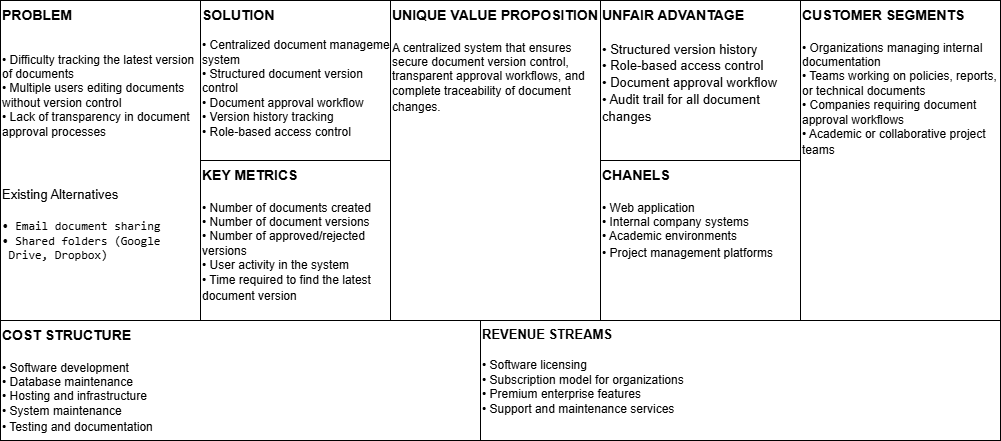

The diagram above was exported from draw.io. Its source (the exported page's mxGraphModel, read from the mxfile embedded in the PNG):
<mxGraphModel dx="1042" dy="562" grid="1" gridSize="10" guides="1" tooltips="1" connect="1" arrows="1" fold="1" page="1" pageScale="1" pageWidth="827" pageHeight="1169" math="0" shadow="0">
  <root>
    <mxCell id="0" />
    <mxCell id="1" parent="0" />
    <mxCell id="mrXr83HH3eoyKRDfhfxI-1" parent="1" style="rounded=0;whiteSpace=wrap;html=1;align=left;verticalAlign=top;" value="&lt;b&gt;&lt;font style=&quot;font-size: 14px;&quot;&gt;PROBLEM&amp;nbsp; &amp;nbsp;&lt;/font&gt;&lt;/b&gt;&lt;div&gt;&lt;span style=&quot;background-color: transparent;&quot;&gt;&lt;b&gt;&lt;br&gt;&lt;/b&gt;&lt;/span&gt;&lt;/div&gt;&lt;div&gt;&lt;span style=&quot;background-color: transparent;&quot;&gt;&lt;br&gt;&lt;/span&gt;&lt;/div&gt;&lt;div&gt;&lt;span style=&quot;background-color: transparent; color: light-dark(rgb(0, 0, 0), rgb(255, 255, 255));&quot;&gt;• Difficulty tracking the latest version of documents&lt;/span&gt;&lt;/div&gt;&lt;div&gt;&lt;div&gt;• Multiple users editing documents without version control&lt;/div&gt;&lt;div&gt;• Lack of transparency in document approval processes&lt;/div&gt;&lt;/div&gt;&lt;div&gt;&lt;br&gt;&lt;/div&gt;&lt;div&gt;&lt;br&gt;&lt;/div&gt;&lt;div&gt;&lt;h2 data-section-id=&quot;vtdxai&quot; data-start=&quot;1094&quot; data-end=&quot;1118&quot;&gt;&lt;font style=&quot;font-size: 13px; font-weight: normal;&quot;&gt;Existing Alternatives&lt;/font&gt;&lt;/h2&gt;&lt;pre class=&quot;overflow-visible! px-0!&quot; data-start=&quot;1120&quot; data-end=&quot;1274&quot;&gt;&lt;div class=&quot;relative w-full mt-4 mb-1&quot;&gt;&lt;div class=&quot;&quot;&gt;&lt;div class=&quot;relative&quot;&gt;&lt;div class=&quot;h-full min-h-0 min-w-0&quot;&gt;&lt;div class=&quot;h-full min-h-0 min-w-0&quot;&gt;&lt;div class=&quot;border border-token-border-light border-radius-3xl corner-superellipse/1.1 rounded-3xl&quot;&gt;&lt;div class=&quot;h-full w-full border-radius-3xl bg-token-bg-elevated-secondary corner-superellipse/1.1 overflow-clip rounded-3xl lxnfua_clipPathFallback&quot;&gt;&lt;div class=&quot;pe-11 pt-3&quot;&gt;&lt;div class=&quot;relative z-0 flex max-w-full&quot;&gt;&lt;div id=&quot;code-block-viewer&quot; dir=&quot;ltr&quot; class=&quot;q9tKkq_viewer cm-editor z-10 light:cm-light dark:cm-light flex h-full w-full flex-col items-stretch ͼs ͼ16&quot;&gt;&lt;div class=&quot;cm-scroller&quot;&gt;&lt;div class=&quot;cm-content q9tKkq_readonly&quot;&gt;• Email document sharing&lt;br&gt;• Shared folders (Google&lt;/div&gt;&lt;div class=&quot;cm-content q9tKkq_readonly&quot;&gt; Drive, Dropbox)&lt;/div&gt;&lt;/div&gt;&lt;/div&gt;&lt;/div&gt;&lt;/div&gt;&lt;/div&gt;&lt;/div&gt;&lt;/div&gt;&lt;/div&gt;&lt;/div&gt;&lt;/div&gt;&lt;/div&gt;&lt;/pre&gt;&lt;/div&gt;" vertex="1">
      <mxGeometry height="320" width="200" y="80" as="geometry" />
    </mxCell>
    <mxCell id="mrXr83HH3eoyKRDfhfxI-2" parent="1" style="rounded=0;whiteSpace=wrap;html=1;align=left;verticalAlign=top;" value="&lt;b&gt;&lt;font style=&quot;font-size: 14px;&quot;&gt;SOLUTION&amp;nbsp; &amp;nbsp;&amp;nbsp;&lt;/font&gt;&lt;/b&gt;&lt;div&gt;&lt;br&gt;&lt;/div&gt;&lt;div&gt;• Centralized document management system&lt;br&gt;• Structured document version control&lt;br&gt;• Document approval workflow&lt;br&gt;• Version history tracking&lt;br&gt;• Role-based access control&lt;/div&gt;" vertex="1">
      <mxGeometry height="160" width="200" x="200" y="80" as="geometry" />
    </mxCell>
    <mxCell id="mrXr83HH3eoyKRDfhfxI-3" parent="1" style="rounded=0;whiteSpace=wrap;html=1;align=left;verticalAlign=top;" value="&lt;b&gt;&lt;font style=&quot;font-size: 14px;&quot;&gt;KEY METRICS&lt;/font&gt;&lt;/b&gt;&lt;div&gt;&lt;b&gt;&lt;font style=&quot;font-size: 14px;&quot;&gt;&lt;br&gt;&lt;/font&gt;&lt;/b&gt;&lt;/div&gt;&lt;div&gt;• Number of documents created&lt;br&gt;• Number of document versions&lt;br&gt;• Number of approved/rejected versions&lt;br&gt;• User activity in the system&lt;br&gt;• Time required to find the latest document version&lt;b&gt;&lt;font style=&quot;font-size: 14px;&quot;&gt;&lt;/font&gt;&lt;/b&gt;&lt;/div&gt;" vertex="1">
      <mxGeometry height="160" width="200" x="200" y="240" as="geometry" />
    </mxCell>
    <mxCell id="mrXr83HH3eoyKRDfhfxI-4" parent="1" style="rounded=0;whiteSpace=wrap;html=1;align=left;verticalAlign=top;" value="&lt;b&gt;&lt;font style=&quot;font-size: 14px;&quot;&gt;UNIQUE VALUE PROPOSITION&lt;/font&gt;&lt;/b&gt;&lt;div&gt;&lt;b&gt;&lt;font style=&quot;font-size: 14px;&quot;&gt;&lt;br&gt;&lt;/font&gt;&lt;/b&gt;&lt;/div&gt;&lt;div&gt;A centralized system that ensures secure document version control,&lt;br&gt;transparent approval workflows, and complete traceability of document changes.&lt;b&gt;&lt;font style=&quot;font-size: 14px;&quot;&gt;&lt;/font&gt;&lt;/b&gt;&lt;/div&gt;" vertex="1">
      <mxGeometry height="320" width="210" x="390" y="80" as="geometry" />
    </mxCell>
    <mxCell id="mrXr83HH3eoyKRDfhfxI-5" parent="1" style="rounded=0;whiteSpace=wrap;html=1;align=left;verticalAlign=top;fontSize=14;" value="&lt;b&gt;UNFAIR ADVANTAGE&amp;nbsp;&lt;/b&gt;&lt;div&gt;&lt;b&gt;&lt;br&gt;&lt;/b&gt;&lt;div&gt;&lt;font style=&quot;font-size: 13px;&quot;&gt;• Structured version history&lt;br&gt;• Role-based access control&lt;br&gt;• Document approval workflow&lt;br&gt;• Audit trail for all document changes&lt;/font&gt;&lt;b&gt;&lt;/b&gt;&lt;/div&gt;&lt;/div&gt;" vertex="1">
      <mxGeometry height="160" width="200" x="600" y="80" as="geometry" />
    </mxCell>
    <mxCell id="mrXr83HH3eoyKRDfhfxI-6" parent="1" style="rounded=0;whiteSpace=wrap;html=1;align=left;verticalAlign=top;" value="&lt;b&gt;&lt;font style=&quot;font-size: 14px;&quot;&gt;CHANELS&lt;/font&gt;&lt;/b&gt;&lt;div&gt;&lt;b&gt;&lt;font style=&quot;font-size: 14px;&quot;&gt;&lt;br&gt;&lt;/font&gt;&lt;/b&gt;&lt;/div&gt;&lt;div&gt;• Web application&lt;br&gt;• Internal company systems&lt;br&gt;• Academic environments&lt;br&gt;• Project management platforms&lt;b&gt;&lt;font style=&quot;font-size: 14px;&quot;&gt;&lt;/font&gt;&lt;/b&gt;&lt;/div&gt;" vertex="1">
      <mxGeometry height="160" width="200" x="600" y="240" as="geometry" />
    </mxCell>
    <mxCell id="mrXr83HH3eoyKRDfhfxI-7" parent="1" style="rounded=0;whiteSpace=wrap;html=1;align=left;verticalAlign=top;" value="&lt;b&gt;&lt;font style=&quot;font-size: 14px;&quot;&gt;CUSTOMER SEGMENTS&lt;/font&gt;&lt;/b&gt;&lt;div&gt;&lt;b&gt;&lt;font style=&quot;font-size: 14px;&quot;&gt;&lt;br&gt;&lt;/font&gt;&lt;/b&gt;&lt;/div&gt;&lt;div&gt;• Organizations managing internal documentation&lt;br&gt;• Teams working on policies, reports, or technical documents&lt;br&gt;• Companies requiring document approval workflows&lt;br&gt;• Academic or collaborative project teams&lt;b&gt;&lt;font style=&quot;font-size: 14px;&quot;&gt;&lt;/font&gt;&lt;/b&gt;&lt;/div&gt;" vertex="1">
      <mxGeometry height="320" width="200" x="800" y="80" as="geometry" />
    </mxCell>
    <mxCell id="mrXr83HH3eoyKRDfhfxI-8" parent="1" style="rounded=0;whiteSpace=wrap;html=1;align=left;verticalAlign=top;" value="&lt;b&gt;&lt;font style=&quot;font-size: 14px;&quot;&gt;COST STRUCTURE&lt;/font&gt;&lt;/b&gt;&lt;div&gt;&lt;span style=&quot;font-size: 14px;&quot;&gt;&lt;b&gt;&lt;br&gt;&lt;/b&gt;&lt;/span&gt;&lt;div&gt;• Software development&lt;br&gt;• Database maintenance&lt;br&gt;• Hosting and infrastructure&lt;br&gt;• System maintenance&lt;br&gt;• Testing and documentation&lt;b&gt;&lt;font style=&quot;font-size: 14px;&quot;&gt;&lt;/font&gt;&lt;/b&gt;&lt;/div&gt;&lt;/div&gt;" vertex="1">
      <mxGeometry height="120" width="480" y="400" as="geometry" />
    </mxCell>
    <mxCell id="mrXr83HH3eoyKRDfhfxI-9" parent="1" style="rounded=0;whiteSpace=wrap;html=1;align=left;verticalAlign=top;" value="&lt;b&gt;&lt;font style=&quot;font-size: 13px;&quot;&gt;REVENUE STREAMS&lt;/font&gt;&lt;/b&gt;&lt;div&gt;&lt;b&gt;&lt;font style=&quot;font-size: 13px;&quot;&gt;&lt;br&gt;&lt;/font&gt;&lt;/b&gt;&lt;/div&gt;&lt;div&gt;• Software licensing&lt;br&gt;• Subscription model for organizations&lt;br&gt;• Premium enterprise features&lt;br&gt;• Support and maintenance services&lt;b&gt;&lt;font style=&quot;font-size: 13px;&quot;&gt;&lt;/font&gt;&lt;/b&gt;&lt;/div&gt;" vertex="1">
      <mxGeometry height="120" width="520" x="480" y="400" as="geometry" />
    </mxCell>
  </root>
</mxGraphModel>